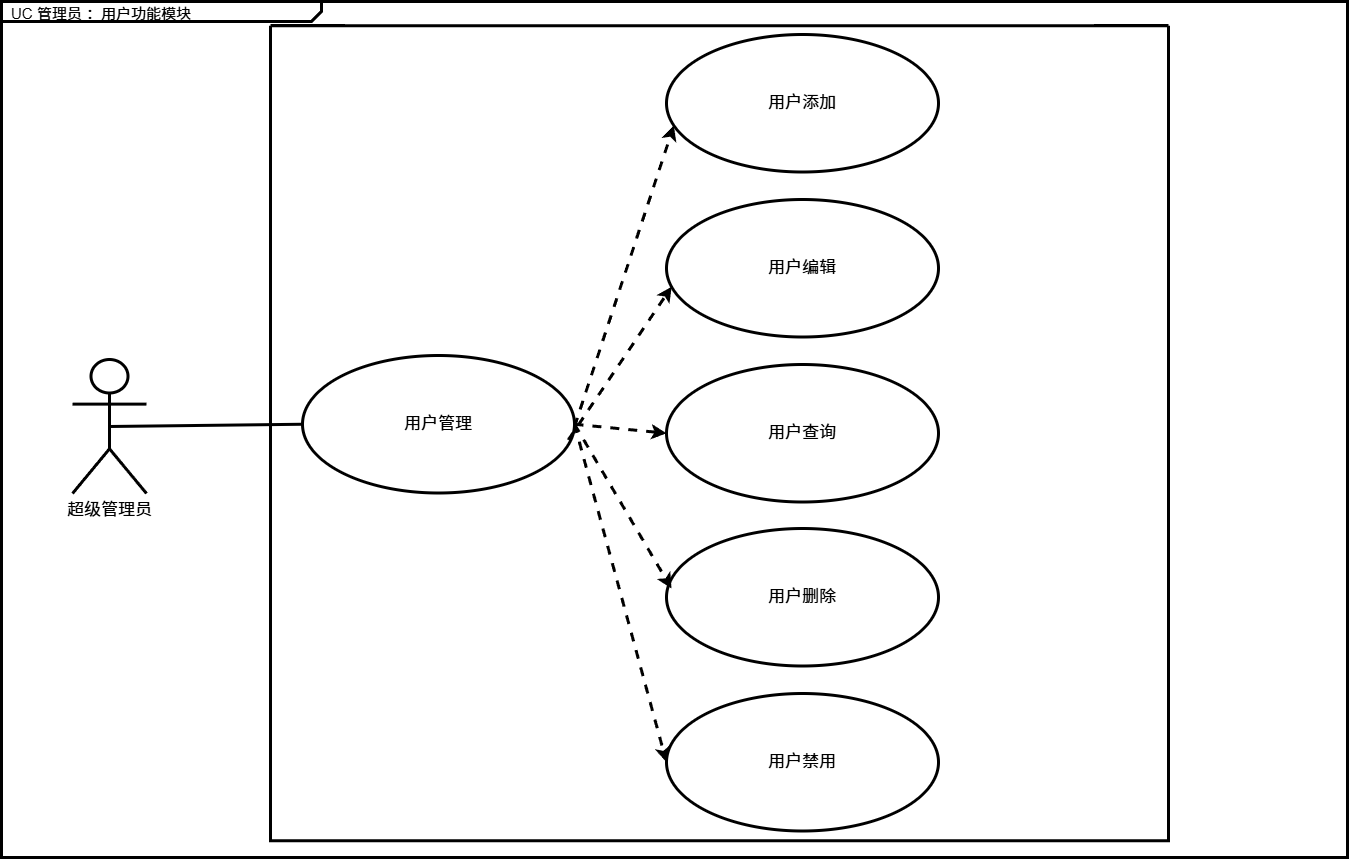

The diagram above was exported from draw.io. Its source (the exported page's mxGraphModel, read from the mxfile embedded in the PNG):
<mxGraphModel dx="2191" dy="1491" grid="0" gridSize="10" guides="1" tooltips="1" connect="1" arrows="1" fold="1" page="1" pageScale="1" pageWidth="827" pageHeight="1169" math="0" shadow="0">
  <root>
    <mxCell id="0" />
    <mxCell id="1" parent="0" />
    <mxCell id="ovV32RdDbCs3UxBoxpCg-1" value="&lt;p style=&quot;margin: 0px ; margin-top: 4px ; margin-left: 10px ; text-align: left&quot;&gt;&lt;font style=&quot;font-size: 15px;&quot;&gt;UC 管理员 ：用户功能模块&lt;/font&gt;&lt;/p&gt;" style="html=1;strokeWidth=3;shape=mxgraph.sysml.package;html=1;overflow=fill;whiteSpace=wrap;fillColor=none;gradientColor=none;fontSize=12;align=center;labelX=320.71;" vertex="1" parent="1">
      <mxGeometry x="153" y="189" width="1346" height="856" as="geometry" />
    </mxCell>
    <mxCell id="ovV32RdDbCs3UxBoxpCg-2" value="超级管理员" style="shape=umlActor;verticalLabelPosition=bottom;verticalAlign=top;html=1;outlineConnect=0;fontSize=17;strokeWidth=3;" vertex="1" parent="1">
      <mxGeometry x="224" y="547" width="74" height="134" as="geometry" />
    </mxCell>
    <mxCell id="ovV32RdDbCs3UxBoxpCg-3" value="用户管理" style="ellipse;whiteSpace=wrap;html=1;fontSize=17;strokeWidth=3;" vertex="1" parent="1">
      <mxGeometry x="454" y="543" width="272" height="137.5" as="geometry" />
    </mxCell>
    <mxCell id="ovV32RdDbCs3UxBoxpCg-4" value="用户添加" style="ellipse;whiteSpace=wrap;html=1;fontSize=17;strokeWidth=3;" vertex="1" parent="1">
      <mxGeometry x="818" y="222" width="272" height="137.5" as="geometry" />
    </mxCell>
    <mxCell id="ovV32RdDbCs3UxBoxpCg-5" value="用户删除&lt;span style=&quot;color: rgba(0, 0, 0, 0); font-family: monospace; font-size: 0px; text-align: start; text-wrap-mode: nowrap;&quot;&gt;%3CmxGraphModel%3E%3Croot%3E%3CmxCell%20id%3D%220%22%2F%3E%3CmxCell%20id%3D%221%22%20parent%3D%220%22%2F%3E%3CmxCell%20id%3D%222%22%20value%3D%22Use%20Case%22%20style%3D%22ellipse%3BwhiteSpace%3Dwrap%3Bhtml%3D1%3B%22%20vertex%3D%221%22%20parent%3D%221%22%3E%3CmxGeometry%20x%3D%22387%22%20y%3D%22528.5%22%20width%3D%22272%22%20height%3D%22137.5%22%20as%3D%22geometry%22%2F%3E%3C%2FmxCell%3E%3C%2Froot%3E%3C%2FmxGraphModel%3E&lt;/span&gt;" style="ellipse;whiteSpace=wrap;html=1;fontSize=17;strokeWidth=3;" vertex="1" parent="1">
      <mxGeometry x="818" y="716" width="272" height="137.5" as="geometry" />
    </mxCell>
    <mxCell id="ovV32RdDbCs3UxBoxpCg-6" value="用户查询" style="ellipse;whiteSpace=wrap;html=1;fontSize=17;strokeWidth=3;" vertex="1" parent="1">
      <mxGeometry x="818" y="552" width="272" height="137.5" as="geometry" />
    </mxCell>
    <mxCell id="ovV32RdDbCs3UxBoxpCg-7" value="用户编辑" style="ellipse;whiteSpace=wrap;html=1;fontSize=17;strokeWidth=3;" vertex="1" parent="1">
      <mxGeometry x="818" y="387" width="272" height="137.5" as="geometry" />
    </mxCell>
    <mxCell id="ovV32RdDbCs3UxBoxpCg-8" value="用户禁用" style="ellipse;whiteSpace=wrap;html=1;fontSize=17;strokeWidth=3;" vertex="1" parent="1">
      <mxGeometry x="818" y="881" width="272" height="137.5" as="geometry" />
    </mxCell>
    <mxCell id="ovV32RdDbCs3UxBoxpCg-9" value="" style="endArrow=classic;html=1;rounded=0;dashed=1;entryX=0.027;entryY=0.662;entryDx=0;entryDy=0;entryPerimeter=0;strokeWidth=3;" edge="1" parent="1" target="ovV32RdDbCs3UxBoxpCg-4">
      <mxGeometry width="50" height="50" relative="1" as="geometry">
        <mxPoint x="726" y="614" as="sourcePoint" />
        <mxPoint x="776" y="564" as="targetPoint" />
      </mxGeometry>
    </mxCell>
    <mxCell id="ovV32RdDbCs3UxBoxpCg-10" value="" style="endArrow=classic;html=1;rounded=0;dashed=1;entryX=0.027;entryY=0.662;entryDx=0;entryDy=0;entryPerimeter=0;exitX=1;exitY=0.5;exitDx=0;exitDy=0;strokeWidth=3;" edge="1" parent="1" source="ovV32RdDbCs3UxBoxpCg-3">
      <mxGeometry width="50" height="50" relative="1" as="geometry">
        <mxPoint x="724" y="1077" as="sourcePoint" />
        <mxPoint x="823" y="776" as="targetPoint" />
      </mxGeometry>
    </mxCell>
    <mxCell id="ovV32RdDbCs3UxBoxpCg-11" value="" style="endArrow=classic;html=1;rounded=0;dashed=1;entryX=0;entryY=0.5;entryDx=0;entryDy=0;exitX=1;exitY=0.5;exitDx=0;exitDy=0;strokeWidth=3;" edge="1" parent="1" source="ovV32RdDbCs3UxBoxpCg-3" target="ovV32RdDbCs3UxBoxpCg-6">
      <mxGeometry width="50" height="50" relative="1" as="geometry">
        <mxPoint x="674" y="962" as="sourcePoint" />
        <mxPoint x="773" y="661" as="targetPoint" />
      </mxGeometry>
    </mxCell>
    <mxCell id="ovV32RdDbCs3UxBoxpCg-12" value="" style="endArrow=classic;html=1;rounded=0;dashed=1;entryX=0.019;entryY=0.634;entryDx=0;entryDy=0;entryPerimeter=0;exitX=0.977;exitY=0.614;exitDx=0;exitDy=0;exitPerimeter=0;strokeWidth=3;" edge="1" parent="1" source="ovV32RdDbCs3UxBoxpCg-3" target="ovV32RdDbCs3UxBoxpCg-7">
      <mxGeometry width="50" height="50" relative="1" as="geometry">
        <mxPoint x="756" y="644" as="sourcePoint" />
        <mxPoint x="855" y="343" as="targetPoint" />
      </mxGeometry>
    </mxCell>
    <mxCell id="ovV32RdDbCs3UxBoxpCg-13" value="" style="endArrow=classic;html=1;rounded=0;dashed=1;entryX=0;entryY=0.5;entryDx=0;entryDy=0;exitX=1;exitY=0.5;exitDx=0;exitDy=0;strokeWidth=3;" edge="1" parent="1" source="ovV32RdDbCs3UxBoxpCg-3" target="ovV32RdDbCs3UxBoxpCg-8">
      <mxGeometry width="50" height="50" relative="1" as="geometry">
        <mxPoint x="688" y="709" as="sourcePoint" />
        <mxPoint x="785" y="873" as="targetPoint" />
      </mxGeometry>
    </mxCell>
    <mxCell id="ovV32RdDbCs3UxBoxpCg-14" value="" style="endArrow=none;html=1;rounded=0;entryX=0;entryY=0.5;entryDx=0;entryDy=0;exitX=0.5;exitY=0.5;exitDx=0;exitDy=0;exitPerimeter=0;strokeWidth=3;" edge="1" parent="1" source="ovV32RdDbCs3UxBoxpCg-2" target="ovV32RdDbCs3UxBoxpCg-3">
      <mxGeometry width="50" height="50" relative="1" as="geometry">
        <mxPoint x="189" y="927" as="sourcePoint" />
        <mxPoint x="239" y="877" as="targetPoint" />
      </mxGeometry>
    </mxCell>
    <mxCell id="ovV32RdDbCs3UxBoxpCg-15" value="" style="swimlane;startSize=0;strokeWidth=3;" vertex="1" parent="1">
      <mxGeometry x="422" y="213.25" width="898" height="815" as="geometry" />
    </mxCell>
  </root>
</mxGraphModel>